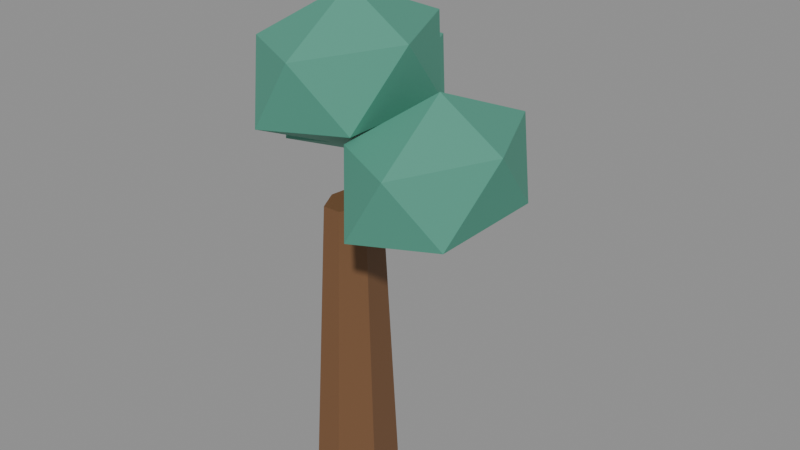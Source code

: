 # Source: cloudwood_tree_v001.blend  (saved by Blender 5.3.31; exported with 4.5.12 LTS)
import bpy
from mathutils import Matrix  # noqa: F401  (used for matrix-valued properties, if any)

bpy.ops.wm.read_factory_settings(use_empty=True)
scene = bpy.context.scene
scene.name = 'Scene'

# ---- materials (node trees are filled in below, after node groups)
mat_cloudwood_bark = bpy.data.materials.new('Cloudwood_Bark')
mat_cloudwood_bark.diffuse_color = (0.18, 0.085, 0.035, 1.0)
mat_cloudwood_foliage = bpy.data.materials.new('Cloudwood_Foliage')
mat_cloudwood_foliage.diffuse_color = (0.08, 0.32, 0.23, 1.0)

# ---- material node trees
mat_cloudwood_bark.use_nodes = True; mat_cloudwood_bark.node_tree.nodes.clear()
_N = mat_cloudwood_bark.node_tree.nodes; _L = mat_cloudwood_bark.node_tree.links
n0 = _N.new('ShaderNodeBsdfPrincipled'); n0.name = 'Principled BSDF'; n0.location = (-200, 100)
n0.inputs[0].default_value = (0.18, 0.085, 0.035, 1.0)
n0.inputs[2].default_value = 0.65
n0.inputs[10].default_value = 0.005
n1 = _N.new('ShaderNodeOutputMaterial'); n1.name = 'Material Output'; n1.location = (200, 100)
_L.new(n0.outputs[0], n1.inputs[0])
n1.is_active_output = True
mat_cloudwood_foliage.use_nodes = True; mat_cloudwood_foliage.node_tree.nodes.clear()
_N = mat_cloudwood_foliage.node_tree.nodes; _L = mat_cloudwood_foliage.node_tree.links
n0 = _N.new('ShaderNodeBsdfPrincipled'); n0.name = 'Principled BSDF'; n0.location = (-200, 100)
n0.inputs[0].default_value = (0.08, 0.32, 0.23, 1.0)
n0.inputs[2].default_value = 0.65
n0.inputs[10].default_value = 0.005
n1 = _N.new('ShaderNodeOutputMaterial'); n1.name = 'Material Output'; n1.location = (200, 100)
_L.new(n0.outputs[0], n1.inputs[0])
n1.is_active_output = True

# ---- meshes
me_trunk_mesh = bpy.data.meshes.new('Trunk_Mesh')
me_trunk_mesh.from_pydata([(-0.03264, -0.02591, 0.0), (-0.03264, -0.1075, 1.337), (0.0822, -0.1137, 0.0), (0.04201, -0.1646, 1.337), (0.1106, -0.311, 0.0), (0.06044, -0.2929, 1.337), (0.03109, -0.4693, 0.0), (0.008784, -0.3957, 1.337), (-0.09638, -0.4693, 0.0), (-0.07407, -0.3957, 1.337), (-0.1759, -0.311, 0.0), (-0.1257, -0.2929, 1.337), (-0.1475, -0.1137, 0.0), (-0.1073, -0.1646, 1.337)], [], [(1, 2, 0), (3, 4, 2), (5, 6, 4), (7, 8, 6), (9, 10, 8), (1, 11, 7), (11, 12, 10), (13, 0, 12), (2, 6, 10), (1, 3, 2), (3, 5, 4), (5, 7, 6), (7, 9, 8), (9, 11, 10), (5, 3, 1), (1, 13, 11), (11, 9, 7), (7, 5, 1), (11, 13, 12), (13, 1, 0), (12, 0, 2), (2, 4, 6), (6, 8, 10), (10, 12, 2)])
_uv = me_trunk_mesh.uv_layers.new(name='UVMap')
_uv.uv.foreach_set('vector', [1.0, 1.0, 0.8571, 0.5, 1.0, 0.5, 0.8571, 1.0, 0.7143, 0.5, 0.8571, 0.5, 0.7143, 1.0, 0.5714, 0.5, 0.7143, 0.5, 0.5714, 1.0, 0.4286, 0.5, 0.5714, 0.5, 0.4286, 1.0, 0.2857, 0.5, 0.4286, 0.5, 0.25, 0.49, 0.01602, 0.1966, 0.3541, 0.03377, 0.2857, 1.0, 0.1429, 0.5, 0.2857, 0.5, 0.1429, 1.0, 2.98e-08, 0.5, 0.1429, 0.5, 0.9376, 0.3996, 0.8541, 0.03377, 0.516, 0.1966, 1.0, 1.0, 0.8571, 1.0, 0.8571, 0.5, 0.8571, 1.0, 0.7143, 1.0, 0.7143, 0.5, 0.7143, 1.0, 0.5714, 1.0, 0.5714, 0.5, 0.5714, 1.0, 0.4286, 1.0, 0.4286, 0.5, 0.4286, 1.0, 0.2857, 1.0, 0.2857, 0.5, 0.484, 0.1966, 0.4376, 0.3996, 0.25, 0.49, 0.25, 0.49, 0.06236, 0.3996, 0.01602, 0.1966, 0.01602, 0.1966, 0.1459, 0.03377, 0.3541, 0.03377, 0.3541, 0.03377, 0.484, 0.1966, 0.25, 0.49, 0.2857, 1.0, 0.1429, 1.0, 0.1429, 0.5, 0.1429, 1.0, 2.98e-08, 1.0, 2.98e-08, 0.5, 0.5624, 0.3996, 0.75, 0.49, 0.9376, 0.3996, 0.9376, 0.3996, 0.984, 0.1966, 0.8541, 0.03377, 0.8541, 0.03377, 0.6459, 0.03377, 0.516, 0.1966, 0.516, 0.1966, 0.5624, 0.3996, 0.9376, 0.3996])
me_trunk_mesh.materials.append(mat_cloudwood_bark)
me_trunk_mesh.update()
me_canopy_main_mesh = bpy.data.meshes.new('Canopy_Main_Mesh')
me_canopy_main_mesh.from_pydata([(-0.03264, -0.2591, 1.571), (0.2036, -0.5316, 1.756), (-0.1229, -0.7, 1.756), (-0.3246, -0.2591, 1.756), (-0.1229, 0.1817, 1.756), (0.2036, 0.01333, 1.756), (0.05758, -0.7, 2.055), (-0.2688, -0.5316, 2.055), (-0.2688, 0.01333, 2.055), (0.05758, 0.1817, 2.055), (0.2593, -0.2591, 2.055), (-0.03264, -0.2591, 2.24)], [], [(0, 1, 2), (1, 0, 5), (0, 2, 3), (0, 3, 4), (0, 4, 5), (1, 5, 10), (2, 1, 6), (3, 2, 7), (4, 3, 8), (5, 4, 9), (1, 10, 6), (2, 6, 7), (3, 7, 8), (4, 8, 9), (5, 9, 10), (6, 10, 11), (7, 6, 11), (8, 7, 11), (9, 8, 11), (10, 9, 11)])
_uv = me_canopy_main_mesh.uv_layers.new(name='UVMap')
_uv.uv.foreach_set('vector', [0.1818, 0.0, 0.2727, 0.1575, 0.09091, 0.1575, 0.2727, 0.1575, 0.3636, 0.0, 0.4545, 0.1575, 0.9091, 0.0, 1.0, 0.1575, 0.8182, 0.1575, 0.7273, 0.0, 0.8182, 0.1575, 0.6364, 0.1575, 0.5455, 0.0, 0.6364, 0.1575, 0.4545, 0.1575, 0.2727, 0.1575, 0.4545, 0.1575, 0.3636, 0.3149, 0.09091, 0.1575, 0.2727, 0.1575, 0.1818, 0.3149, 0.8182, 0.1575, 1.0, 0.1575, 0.9091, 0.3149, 0.6364, 0.1575, 0.8182, 0.1575, 0.7273, 0.3149, 0.4545, 0.1575, 0.6364, 0.1575, 0.5455, 0.3149, 0.2727, 0.1575, 0.3636, 0.3149, 0.1818, 0.3149, 0.09091, 0.1575, 0.1818, 0.3149, 0.0, 0.3149, 0.8182, 0.1575, 0.9091, 0.3149, 0.7273, 0.3149, 0.6364, 0.1575, 0.7273, 0.3149, 0.5455, 0.3149, 0.4545, 0.1575, 0.5455, 0.3149, 0.3636, 0.3149, 0.1818, 0.3149, 0.3636, 0.3149, 0.2727, 0.4724, 0.0, 0.3149, 0.1818, 0.3149, 0.09091, 0.4724, 0.7273, 0.3149, 0.9091, 0.3149, 0.8182, 0.4724, 0.5455, 0.3149, 0.7273, 0.3149, 0.6364, 0.4724, 0.3636, 0.3149, 0.5455, 0.3149, 0.4545, 0.4724])
me_canopy_main_mesh.materials.append(mat_cloudwood_foliage)
me_canopy_main_mesh.update()
me_canopy_east_mesh = bpy.data.meshes.new('Canopy_East_Mesh')
me_canopy_east_mesh.from_pydata([(0.408, -0.2591, 1.237), (0.6442, -0.5316, 1.422), (0.3178, -0.7, 1.422), (0.1161, -0.2591, 1.422), (0.3178, 0.1817, 1.422), (0.6442, 0.01333, 1.422), (0.4983, -0.7, 1.721), (0.1718, -0.5316, 1.721), (0.1718, 0.01333, 1.721), (0.4983, 0.1817, 1.721), (0.7, -0.2591, 1.721), (0.408, -0.2591, 1.906)], [], [(0, 1, 2), (1, 0, 5), (0, 2, 3), (0, 3, 4), (0, 4, 5), (1, 5, 10), (2, 1, 6), (3, 2, 7), (4, 3, 8), (5, 4, 9), (1, 10, 6), (2, 6, 7), (3, 7, 8), (4, 8, 9), (5, 9, 10), (6, 10, 11), (7, 6, 11), (8, 7, 11), (9, 8, 11), (10, 9, 11)])
_uv = me_canopy_east_mesh.uv_layers.new(name='UVMap')
_uv.uv.foreach_set('vector', [0.1818, 0.0, 0.2727, 0.1575, 0.09091, 0.1575, 0.2727, 0.1575, 0.3636, 0.0, 0.4545, 0.1575, 0.9091, 0.0, 1.0, 0.1575, 0.8182, 0.1575, 0.7273, 0.0, 0.8182, 0.1575, 0.6364, 0.1575, 0.5455, 0.0, 0.6364, 0.1575, 0.4545, 0.1575, 0.2727, 0.1575, 0.4545, 0.1575, 0.3636, 0.3149, 0.09091, 0.1575, 0.2727, 0.1575, 0.1818, 0.3149, 0.8182, 0.1575, 1.0, 0.1575, 0.9091, 0.3149, 0.6364, 0.1575, 0.8182, 0.1575, 0.7273, 0.3149, 0.4545, 0.1575, 0.6364, 0.1575, 0.5455, 0.3149, 0.2727, 0.1575, 0.3636, 0.3149, 0.1818, 0.3149, 0.09091, 0.1575, 0.1818, 0.3149, 0.0, 0.3149, 0.8182, 0.1575, 0.9091, 0.3149, 0.7273, 0.3149, 0.6364, 0.1575, 0.7273, 0.3149, 0.5455, 0.3149, 0.4545, 0.1575, 0.5455, 0.3149, 0.3636, 0.3149, 0.1818, 0.3149, 0.3636, 0.3149, 0.2727, 0.4724, 0.0, 0.3149, 0.1818, 0.3149, 0.09091, 0.4724, 0.7273, 0.3149, 0.9091, 0.3149, 0.8182, 0.4724, 0.5455, 0.3149, 0.7273, 0.3149, 0.6364, 0.4724, 0.3636, 0.3149, 0.5455, 0.3149, 0.4545, 0.4724])
me_canopy_east_mesh.materials.append(mat_cloudwood_foliage)
me_canopy_east_mesh.update()
me_canopy_northwest_mesh = bpy.data.meshes.new('Canopy_Northwest_Mesh')
me_canopy_northwest_mesh.from_pydata([(-0.408, 0.2591, 1.27), (-0.1718, -0.01333, 1.455), (-0.4983, -0.1817, 1.455), (-0.7, 0.2591, 1.455), (-0.4983, 0.7, 1.455), (-0.1718, 0.5316, 1.455), (-0.3178, -0.1817, 1.754), (-0.6442, -0.01333, 1.754), (-0.6442, 0.5316, 1.754), (-0.3178, 0.7, 1.754), (-0.1161, 0.2591, 1.754), (-0.408, 0.2591, 1.939)], [], [(0, 1, 2), (1, 0, 5), (0, 2, 3), (0, 3, 4), (0, 4, 5), (1, 5, 10), (2, 1, 6), (3, 2, 7), (4, 3, 8), (5, 4, 9), (1, 10, 6), (2, 6, 7), (3, 7, 8), (4, 8, 9), (5, 9, 10), (6, 10, 11), (7, 6, 11), (8, 7, 11), (9, 8, 11), (10, 9, 11)])
_uv = me_canopy_northwest_mesh.uv_layers.new(name='UVMap')
_uv.uv.foreach_set('vector', [0.1818, 0.0, 0.2727, 0.1575, 0.09091, 0.1575, 0.2727, 0.1575, 0.3636, 0.0, 0.4545, 0.1575, 0.9091, 0.0, 1.0, 0.1575, 0.8182, 0.1575, 0.7273, 0.0, 0.8182, 0.1575, 0.6364, 0.1575, 0.5455, 0.0, 0.6364, 0.1575, 0.4545, 0.1575, 0.2727, 0.1575, 0.4545, 0.1575, 0.3636, 0.3149, 0.09091, 0.1575, 0.2727, 0.1575, 0.1818, 0.3149, 0.8182, 0.1575, 1.0, 0.1575, 0.9091, 0.3149, 0.6364, 0.1575, 0.8182, 0.1575, 0.7273, 0.3149, 0.4545, 0.1575, 0.6364, 0.1575, 0.5455, 0.3149, 0.2727, 0.1575, 0.3636, 0.3149, 0.1818, 0.3149, 0.09091, 0.1575, 0.1818, 0.3149, 0.0, 0.3149, 0.8182, 0.1575, 0.9091, 0.3149, 0.7273, 0.3149, 0.6364, 0.1575, 0.7273, 0.3149, 0.5455, 0.3149, 0.4545, 0.1575, 0.5455, 0.3149, 0.3636, 0.3149, 0.1818, 0.3149, 0.3636, 0.3149, 0.2727, 0.4724, 0.0, 0.3149, 0.1818, 0.3149, 0.09091, 0.4724, 0.7273, 0.3149, 0.9091, 0.3149, 0.8182, 0.4724, 0.5455, 0.3149, 0.7273, 0.3149, 0.6364, 0.4724, 0.3636, 0.3149, 0.5455, 0.3149, 0.4545, 0.4724])
me_canopy_northwest_mesh.materials.append(mat_cloudwood_foliage)
me_canopy_northwest_mesh.update()

# ---- objects
ob_trunk = bpy.data.objects.new('Trunk', me_trunk_mesh)
ob_canopy_main = bpy.data.objects.new('Canopy_Main', me_canopy_main_mesh)
ob_canopy_east = bpy.data.objects.new('Canopy_East', me_canopy_east_mesh)
ob_canopy_northwest = bpy.data.objects.new('Canopy_Northwest', me_canopy_northwest_mesh)

# ---- transforms, parenting, visibility, modifiers, constraints
ob_trunk.location = (0.0, 0.0, 0.0)
ob_canopy_main.location = (0.0, 0.0, 0.0)
ob_canopy_east.location = (0.0, 0.0, 0.0)
ob_canopy_northwest.location = (0.0, 0.0, 0.0)

# ---- collection membership
scene.collection.objects.link(ob_trunk)
scene.collection.objects.link(ob_canopy_main)
scene.collection.objects.link(ob_canopy_east)
scene.collection.objects.link(ob_canopy_northwest)

# ---- scene / render settings (as saved in the file)
scene.frame_start = 1; scene.frame_end = 250; scene.frame_set(1)
scene.render.engine = 'BLENDER_EEVEE_NEXT'
scene.render.bake_bias = 0.0
scene.render.bake_samples = 0
scene.render.compositor_device = 'GPU'
scene.eevee.use_volume_custom_range = False
scene.eevee.fast_gi_thickness_near = 0.1
scene.eevee.fast_gi_thickness_far = 0.0
scene.eevee.ray_tracing_options.screen_trace_thickness = 0.1
bpy.context.view_layer.update()

# ---- added for rendering (the .blend has no active camera and no usable light): camera, sun + grey world if the file has none
cam_auto = bpy.data.cameras.new('AutoCamera')
cam_auto.lens = 50.0
cam_auto.sensor_width = 36.0
cam_auto.clip_end = 1000.0
ob_auto_camera = bpy.data.objects.new('AutoCamera', cam_auto)
scene.collection.objects.link(ob_auto_camera)
ob_auto_camera.location = (2.76603, -3.31924, 3.33283)
ob_auto_camera.rotation_euler = (1.09748, -7.21219e-08, 0.694738)
scene.camera = ob_auto_camera
light_auto_sun = bpy.data.lights.new('AutoSun', 'SUN')
light_auto_sun.energy = 3.0
light_auto_sun.angle = 0.0523599
ob_auto_sun = bpy.data.objects.new('AutoSun', light_auto_sun)
scene.collection.objects.link(ob_auto_sun)
ob_auto_sun.rotation_euler = (0.872665, 0.174533, 0.523599)
if scene.world is None:
    world_auto = bpy.data.worlds.new('AutoWorld')
    world_auto.color = (0.3, 0.3, 0.3)
    scene.world = world_auto
bpy.context.view_layer.update()
